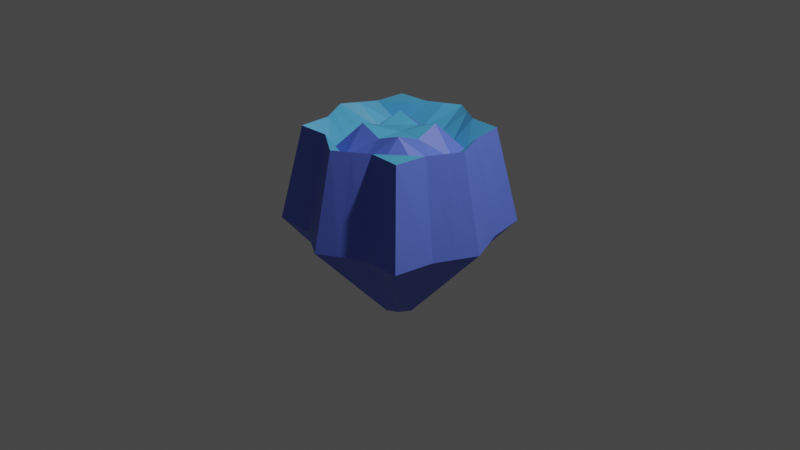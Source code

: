 # Source: flower.blend  (saved by Blender 3.1.7; exported with 4.5.12 LTS)
import bpy
from mathutils import Matrix  # noqa: F401  (used for matrix-valued properties, if any)

bpy.ops.wm.read_factory_settings(use_empty=True)
scene = bpy.context.scene
scene.name = 'Scene'

# ---- collections
col_collection = bpy.data.collections.new('Collection'); scene.collection.children.link(col_collection)

# ---- materials (node trees are filled in below, after node groups)
mat_material = bpy.data.materials.new('Material')
mat_material.alpha_threshold = 0.0
mat_material.use_transparent_shadow = False
mat_material.line_color = (0.0, 0.0, 0.0, 1.0)
mat_material_001 = bpy.data.materials.new('Material.001')
mat_material_001.use_transparent_shadow = False

# ---- material node trees
mat_material.use_nodes = True; mat_material.node_tree.nodes.clear()
_N = mat_material.node_tree.nodes; _L = mat_material.node_tree.links
n0 = _N.new('ShaderNodeOutputMaterial'); n0.name = 'Material Output'; n0.location = (300, 300)
n1 = _N.new('ShaderNodeBsdfPrincipled'); n1.name = 'Principled BSDF'; n1.location = (10, 300)
n1.distribution = 'GGX'
n1.subsurface_method = 'RANDOM_WALK_SKIN'
n1.inputs[0].default_value = (0.09252, 0.4561, 0.8, 1.0)
n1.inputs[2].default_value = 0.4
n1.inputs[3].default_value = 1.45
n1.inputs[27].default_value = (0.0, 0.0, 0.0, 1.0)
n1.inputs[28].default_value = 1.0
_L.new(n1.outputs[0], n0.inputs[0])
n0.is_active_output = True
mat_material_001.use_nodes = True; mat_material_001.node_tree.nodes.clear()
_N = mat_material_001.node_tree.nodes; _L = mat_material_001.node_tree.links
n0 = _N.new('ShaderNodeBsdfPrincipled'); n0.name = 'Principled BSDF'; n0.location = (10, 300)
n0.distribution = 'GGX'
n0.subsurface_method = 'RANDOM_WALK_SKIN'
n0.inputs[0].default_value = (0.1215, 0.1901, 0.8, 1.0)
n0.inputs[3].default_value = 1.45
n0.inputs[27].default_value = (0.0, 0.0, 0.0, 1.0)
n0.inputs[28].default_value = 1.0
n1 = _N.new('ShaderNodeOutputMaterial'); n1.name = 'Material Output'; n1.location = (300, 300)
_L.new(n0.outputs[0], n1.inputs[0])
n1.is_active_output = True

# ---- world
world_world = bpy.data.worlds.new('World'); scene.world = world_world
world_world.use_nodes = True; world_world.node_tree.nodes.clear()
_N = world_world.node_tree.nodes; _L = world_world.node_tree.links
n0 = _N.new('ShaderNodeOutputWorld'); n0.name = 'World Output'; n0.location = (300, 300)
n1 = _N.new('ShaderNodeBackground'); n1.name = 'Background'; n1.location = (10, 300)
n1.inputs[0].default_value = (0.05088, 0.05088, 0.05088, 1.0)
_L.new(n1.outputs[0], n0.inputs[0])
n0.is_active_output = True
world_world.color = (0.05088, 0.05088, 0.05088)
world_world.use_sun_shadow = False
world_world.sun_shadow_jitter_overblur = 0.0

# ---- cameras
cam_camera = bpy.data.cameras.new('Camera')
cam_camera.clip_end = 100.0
cam_camera.ortho_scale = 7.314

# ---- lights
light_light = bpy.data.lights.new('Light', 'POINT')
light_light.transmission_factor = 0.0
light_light.energy = 1000.0
light_light.shadow_soft_size = 0.1
light_light.shadow_maximum_resolution = 0.006
light_light.use_absolute_resolution = True

# ---- meshes
me_cube = bpy.data.meshes.new('Cube')
me_cube.from_pydata([(0.6709, 0.6714, 1.0), (0.1175, 0.118, -1.0), (0.6709, -0.6697, 1.0), (0.1175, -0.1163, -1.0), (-0.6703, 0.6714, 1.0), (-0.1169, 0.118, -1.0), (-0.6703, -0.6697, 1.0), (-0.1169, -0.1163, -1.0), (0.8445, 0.845, 0.0), (-0.8439, -0.8434, 0.0), (0.8445, -0.8434, 0.0), (-0.8439, 0.845, 0.0), (-0.1848, 0.0008328, -1.0), (0.8791, 0.0008328, 1.0), (-0.8785, 0.0008328, 1.0), (0.1854, 0.0008328, -1.0), (1.107, 0.0008328, 0.0), (-1.106, 0.0008328, 0.0), (0.000301, 0.1859, -1.0), (0.000301, -0.8779, 1.0), (0.000301, -0.1843, -1.0), (0.000301, 0.8796, 1.0), (0.000301, 1.107, 0.0), (0.000301, -1.105, 0.0), (2.418e-10, 1.209e-09, -1.0), (0.000301, 0.0008328, 0.9476), (-0.05829, 0.152, -1.0), (-0.335, -0.6561, 1.0), (-0.4218, -0.8567, 0.0), (-0.09226, 0.0008328, -1.0), (-0.05829, -0.1503, -1.0), (-0.335, 0.6965, 1.0), (-0.4218, 0.897, 0.0), (-0.5322, 0.0008328, 0.7494), (0.05889, -0.1503, -1.0), (0.3356, 0.6841, 1.0), (0.4224, 0.8847, 0.0), (0.5328, 0.0008328, 0.7494), (0.05889, 0.152, -1.0), (0.3356, -0.6561, 1.0), (0.4224, -0.8567, 0.0), (0.09286, 0.0008328, -1.0), (-0.1508, -0.05775, -1.0), (0.7079, -0.3344, 1.0), (0.9085, -0.4213, 0.0), (-0.6797, -0.3344, 1.0), (0.1514, -0.05775, -1.0), (-0.8802, -0.4213, 0.0), (0.000301, -0.09173, -1.0), (0.000301, -0.5317, 0.7494), (-0.07527, -0.07474, -1.0), (-0.4691, -0.4686, 0.7494), (0.4697, -0.4686, 0.7494), (0.07587, -0.07474, -1.0), (-0.6847, 0.3361, 1.0), (0.1514, 0.05942, -1.0), (-0.8853, 0.4229, 0.0), (-0.1508, 0.05942, -1.0), (0.7246, 0.3361, 1.0), (0.9252, 0.4229, 0.0), (0.000301, 0.5333, 0.7494), (2.418e-10, 0.138, -1.0), (-0.07527, 0.07641, -1.0), (-0.4691, 0.4702, 0.7494), (0.4697, 0.4702, 0.7494), (0.07587, 0.07641, -1.0), (-0.02899, -0.1673, -1.0), (-0.1673, 0.788, 1.0), (-0.2107, 1.002, 0.0), (-0.2659, 0.0008328, 0.9455), (-0.02899, 0.169, -1.0), (-0.1673, -0.767, 1.0), (-0.2107, -0.9811, 0.0), (-0.04598, 0.0008328, -1.0), (-0.2344, -0.5001, 0.7494), (-0.03749, -0.08323, -1.0), (-0.2344, 0.5018, 0.7494), (-0.03749, 0.0849, -1.0), (0.02959, 0.169, -1.0), (0.1679, -0.767, 1.0), (0.2113, -0.9811, 0.0), (0.06902, 1.209e-09, -1.0), (0.02959, -0.1673, -1.0), (0.1679, 0.7819, 1.0), (0.2113, 0.9959, 0.0), (0.2665, 0.0008328, 0.9455), (0.03809, -0.08323, -1.0), (0.235, -0.5001, 0.7494), (0.03809, 0.0849, -1.0), (0.235, 0.5018, 0.7494), (-0.1678, 0.03013, -1.0), (0.8018, 0.1685, 1.0), (1.016, 0.2119, 0.0), (0.000301, 0.2671, 0.9455), (0.000301, 0.04711, -1.0), (-0.08376, 0.03862, -1.0), (-0.5006, 0.2355, 0.7494), (0.5012, 0.2355, 0.7494), (0.1254, 0.05635, -1.0), (-0.7816, 0.1685, 1.0), (0.1684, 0.03013, -1.0), (-0.9957, 0.2119, 0.0), (-0.2502, 0.2513, 1.035), (-0.04173, 0.04287, -1.0), (0.04233, 0.04287, -1.0), (0.2508, 0.2513, 1.035), (-0.7791, -0.1668, 1.0), (0.1684, -0.02846, -1.0), (-0.9931, -0.2102, 0.0), (-0.1678, -0.02846, -1.0), (0.7935, -0.1668, 1.0), (1.008, -0.2102, 0.0), (2.418e-10, -0.06902, -1.0), (0.000301, -0.2654, 0.9455), (-0.08376, -0.03695, -1.0), (-0.5006, -0.2339, 0.7494), (0.5012, -0.2339, 0.7494), (0.08437, -0.03695, -1.0), (-0.06268, -0.06268, -1.0), (-0.2502, -0.2496, 1.035), (0.2508, -0.2496, 1.035), (0.06268, -0.06268, -1.0)], [], [(51, 45, 6, 27), (28, 27, 6, 9), (56, 54, 4, 11), (53, 46, 3, 34), (44, 43, 2, 10), (36, 35, 0, 8), (38, 36, 8, 1), (46, 44, 10, 3), (57, 56, 11, 5), (30, 28, 9, 7), (109, 108, 17, 12), (100, 92, 16, 15), (92, 91, 13, 16), (98, 100, 15, 41), (108, 106, 14, 17), (96, 99, 14, 33), (105, 93, 25, 85), (103, 94, 24, 73), (82, 80, 23, 20), (70, 68, 22, 18), (68, 67, 21, 22), (75, 48, 20, 66), (80, 79, 19, 23), (87, 49, 19, 79), (42, 50, 30, 7), (11, 4, 31, 32), (5, 11, 32, 26), (90, 95, 29, 12), (102, 96, 33, 69), (66, 72, 28, 30), (72, 71, 27, 28), (74, 51, 27, 71), (43, 52, 39, 2), (10, 2, 39, 40), (3, 10, 40, 34), (91, 97, 37, 13), (104, 98, 41, 81), (78, 84, 36, 38), (84, 83, 35, 36), (86, 53, 34, 82), (121, 117, 53, 86), (110, 116, 52, 43), (119, 115, 51, 74), (109, 114, 50, 42), (120, 113, 49, 87), (118, 112, 48, 75), (9, 6, 45, 47), (7, 9, 47, 42), (107, 111, 44, 46), (111, 110, 43, 44), (117, 107, 46, 53), (115, 106, 45, 51), (78, 38, 65, 88), (0, 35, 64, 58), (67, 31, 63, 76), (5, 26, 62, 57), (70, 18, 61, 77), (83, 21, 60, 89), (31, 4, 54, 63), (38, 1, 55, 65), (8, 0, 58, 59), (1, 8, 59, 55), (90, 101, 56, 57), (101, 99, 54, 56), (26, 70, 77, 62), (21, 67, 76, 60), (114, 118, 75, 50), (113, 119, 74, 49), (49, 74, 71, 19), (23, 19, 71, 72), (20, 23, 72, 66), (93, 102, 69, 25), (50, 75, 66, 30), (32, 31, 67, 68), (26, 32, 68, 70), (95, 103, 73, 29), (35, 83, 89, 64), (18, 78, 88, 61), (116, 120, 87, 52), (112, 121, 86, 48), (48, 86, 82, 20), (22, 21, 83, 84), (18, 22, 84, 78), (94, 104, 81, 24), (52, 87, 79, 39), (40, 39, 79, 80), (34, 40, 80, 82), (97, 105, 85, 37), (64, 89, 105, 97), (61, 88, 104, 94), (62, 77, 103, 95), (60, 76, 102, 93), (17, 14, 99, 101), (12, 17, 101, 90), (88, 65, 98, 104), (58, 64, 97, 91), (76, 63, 96, 102), (57, 62, 95, 90), (77, 61, 94, 103), (89, 60, 93, 105), (63, 54, 99, 96), (65, 55, 100, 98), (59, 58, 91, 92), (55, 59, 92, 100), (24, 81, 121, 112), (37, 85, 120, 116), (25, 69, 119, 113), (29, 73, 118, 114), (33, 14, 106, 115), (41, 15, 107, 117), (16, 13, 110, 111), (15, 16, 111, 107), (73, 24, 112, 118), (85, 25, 113, 120), (12, 29, 114, 109), (69, 33, 115, 119), (13, 37, 116, 110), (81, 41, 117, 121), (47, 45, 106, 108), (42, 47, 108, 109)])
me_cube.polygons.foreach_set('material_index', [0, 1, 1, 1, 1, 1, 1, 1, 1, 1, 1, 1, 1, 1, 1, 0, 0, 1, 1, 1, 1, 1, 1, 0, 1, 1, 1, 1, 1, 1, 1, 0, 0, 1, 1, 0, 1, 1, 1, 1, 1, 0, 1, 1, 1, 1, 1, 1, 1, 1, 1, 0, 1, 0, 0, 1, 1, 0, 0, 1, 1, 1, 1, 1, 1, 0, 1, 1, 0, 1, 1, 0, 1, 1, 1, 1, 0, 1, 1, 1, 1, 1, 1, 1, 0, 1, 1, 1, 1, 1, 1, 1, 1, 1, 1, 0, 1, 1, 1, 1, 0, 1, 1, 1, 1, 1, 0, 1, 0, 1, 1, 1, 1, 0, 1, 1, 0, 1, 1, 1])
_uv = me_cube.uv_layers.new(name='UVMap')
_uv.uv.foreach_set('vector', [0.8125, 0.6875, 0.875, 0.6875, 0.875, 0.75, 0.8125, 0.75, 0.5, 0.9375, 0.625, 0.9375, 0.625, 1.0, 0.5, 1.0, 0.5, 0.1875, 0.625, 0.1875, 0.625, 0.25, 0.5, 0.25, 0.3125, 0.6875, 0.375, 0.6875, 0.375, 0.75, 0.3125, 0.75, 0.5, 0.6875, 0.625, 0.6875, 0.625, 0.75, 0.5, 0.75, 0.5, 0.4375, 0.625, 0.4375, 0.625, 0.5, 0.5, 0.5, 0.375, 0.4375, 0.5, 0.4375, 0.5, 0.5, 0.375, 0.5, 0.375, 0.6875, 0.5, 0.6875, 0.5, 0.75, 0.375, 0.75, 0.375, 0.1875, 0.5, 0.1875, 0.5, 0.25, 0.375, 0.25, 0.375, 0.9375, 0.5, 0.9375, 0.5, 1.0, 0.375, 1.0, 0.375, 0.09375, 0.5, 0.09375, 0.5, 0.125, 0.375, 0.125, 0.375, 0.5938, 0.5, 0.5938, 0.5, 0.625, 0.375, 0.625, 0.5, 0.5938, 0.625, 0.5937, 0.625, 0.625, 0.5, 0.625, 0.3125, 0.5938, 0.375, 0.5938, 0.375, 0.625, 0.3125, 0.625, 0.5, 0.09375, 0.625, 0.09375, 0.625, 0.125, 0.5, 0.125, 0.8125, 0.5938, 0.875, 0.5938, 0.875, 0.625, 0.8125, 0.625, 0.7187, 0.5937, 0.75, 0.5938, 0.75, 0.625, 0.7188, 0.625, 0.2188, 0.5938, 0.25, 0.5938, 0.25, 0.625, 0.2188, 0.625, 0.375, 0.8438, 0.5, 0.8438, 0.5, 0.875, 0.375, 0.875, 0.375, 0.3438, 0.5, 0.3438, 0.5, 0.375, 0.375, 0.375, 0.5, 0.3438, 0.625, 0.3438, 0.625, 0.375, 0.5, 0.375, 0.2188, 0.6875, 0.25, 0.6875, 0.25, 0.75, 0.2188, 0.75, 0.5, 0.8438, 0.625, 0.8438, 0.625, 0.875, 0.5, 0.875, 0.7188, 0.6875, 0.75, 0.6875, 0.75, 0.75, 0.7188, 0.75, 0.125, 0.6875, 0.1875, 0.6875, 0.1875, 0.75, 0.125, 0.75, 0.5, 0.25, 0.625, 0.25, 0.625, 0.3125, 0.5, 0.3125, 0.375, 0.25, 0.5, 0.25, 0.5, 0.3125, 0.375, 0.3125, 0.125, 0.5938, 0.1875, 0.5938, 0.1875, 0.625, 0.125, 0.625, 0.7812, 0.5938, 0.8125, 0.5938, 0.8125, 0.625, 0.7812, 0.625, 0.375, 0.9062, 0.5, 0.9063, 0.5, 0.9375, 0.375, 0.9375, 0.5, 0.9063, 0.625, 0.9062, 0.625, 0.9375, 0.5, 0.9375, 0.7813, 0.6875, 0.8125, 0.6875, 0.8125, 0.75, 0.7812, 0.75, 0.625, 0.6875, 0.6875, 0.6875, 0.6875, 0.75, 0.625, 0.75, 0.5, 0.75, 0.625, 0.75, 0.625, 0.8125, 0.5, 0.8125, 0.375, 0.75, 0.5, 0.75, 0.5, 0.8125, 0.375, 0.8125, 0.625, 0.5937, 0.6875, 0.5938, 0.6875, 0.625, 0.625, 0.625, 0.2812, 0.5938, 0.3125, 0.5938, 0.3125, 0.625, 0.2812, 0.625, 0.375, 0.4062, 0.5, 0.4062, 0.5, 0.4375, 0.375, 0.4375, 0.5, 0.4062, 0.625, 0.4062, 0.625, 0.4375, 0.5, 0.4375, 0.2812, 0.6875, 0.3125, 0.6875, 0.3125, 0.75, 0.2812, 0.75, 0.2812, 0.6562, 0.3125, 0.6563, 0.3125, 0.6875, 0.2812, 0.6875, 0.625, 0.6562, 0.6875, 0.6563, 0.6875, 0.6875, 0.625, 0.6875, 0.7812, 0.6562, 0.8125, 0.6562, 0.8125, 0.6875, 0.7813, 0.6875, 0.125, 0.6562, 0.1875, 0.6562, 0.1875, 0.6875, 0.125, 0.6875, 0.7188, 0.6562, 0.75, 0.6562, 0.75, 0.6875, 0.7188, 0.6875, 0.2188, 0.6562, 0.25, 0.6562, 0.25, 0.6875, 0.2188, 0.6875, 0.5, 0.0, 0.625, 0.0, 0.625, 0.0625, 0.5, 0.0625, 0.375, 0.0, 0.5, 0.0, 0.5, 0.0625, 0.375, 0.0625, 0.375, 0.6562, 0.5, 0.6562, 0.5, 0.6875, 0.375, 0.6875, 0.5, 0.6562, 0.625, 0.6562, 0.625, 0.6875, 0.5, 0.6875, 0.3125, 0.6563, 0.375, 0.6562, 0.375, 0.6875, 0.3125, 0.6875, 0.8125, 0.6562, 0.875, 0.6562, 0.875, 0.6875, 0.8125, 0.6875, 0.2812, 0.5, 0.3125, 0.5, 0.3125, 0.5625, 0.2813, 0.5625, 0.625, 0.5, 0.6875, 0.5, 0.6875, 0.5625, 0.625, 0.5625, 0.7812, 0.5, 0.8125, 0.5, 0.8125, 0.5625, 0.7813, 0.5625, 0.125, 0.5, 0.1875, 0.5, 0.1875, 0.5625, 0.125, 0.5625, 0.2188, 0.5, 0.25, 0.5, 0.25, 0.5625, 0.2188, 0.5625, 0.7187, 0.5, 0.75, 0.5, 0.75, 0.5625, 0.7188, 0.5625, 0.8125, 0.5, 0.875, 0.5, 0.875, 0.5625, 0.8125, 0.5625, 0.3125, 0.5, 0.375, 0.5, 0.375, 0.5625, 0.3125, 0.5625, 0.5, 0.5, 0.625, 0.5, 0.625, 0.5625, 0.5, 0.5625, 0.375, 0.5, 0.5, 0.5, 0.5, 0.5625, 0.375, 0.5625, 0.375, 0.1562, 0.5, 0.1562, 0.5, 0.1875, 0.375, 0.1875, 0.5, 0.1562, 0.625, 0.1562, 0.625, 0.1875, 0.5, 0.1875, 0.1875, 0.5, 0.2188, 0.5, 0.2188, 0.5625, 0.1875, 0.5625, 0.75, 0.5, 0.7812, 0.5, 0.7813, 0.5625, 0.75, 0.5625, 0.1875, 0.6562, 0.2188, 0.6562, 0.2188, 0.6875, 0.1875, 0.6875, 0.75, 0.6562, 0.7812, 0.6562, 0.7813, 0.6875, 0.75, 0.6875, 0.75, 0.6875, 0.7813, 0.6875, 0.7812, 0.75, 0.75, 0.75, 0.5, 0.875, 0.625, 0.875, 0.625, 0.9062, 0.5, 0.9063, 0.375, 0.875, 0.5, 0.875, 0.5, 0.9063, 0.375, 0.9062, 0.75, 0.5938, 0.7812, 0.5938, 0.7812, 0.625, 0.75, 0.625, 0.1875, 0.6875, 0.2188, 0.6875, 0.2188, 0.75, 0.1875, 0.75, 0.5, 0.3125, 0.625, 0.3125, 0.625, 0.3438, 0.5, 0.3438, 0.375, 0.3125, 0.5, 0.3125, 0.5, 0.3438, 0.375, 0.3438, 0.1875, 0.5938, 0.2188, 0.5938, 0.2188, 0.625, 0.1875, 0.625, 0.6875, 0.5, 0.7187, 0.5, 0.7188, 0.5625, 0.6875, 0.5625, 0.25, 0.5, 0.2812, 0.5, 0.2813, 0.5625, 0.25, 0.5625, 0.6875, 0.6563, 0.7188, 0.6562, 0.7188, 0.6875, 0.6875, 0.6875, 0.25, 0.6562, 0.2812, 0.6562, 0.2812, 0.6875, 0.25, 0.6875, 0.25, 0.6875, 0.2812, 0.6875, 0.2812, 0.75, 0.25, 0.75, 0.5, 0.375, 0.625, 0.375, 0.625, 0.4062, 0.5, 0.4062, 0.375, 0.375, 0.5, 0.375, 0.5, 0.4062, 0.375, 0.4062, 0.25, 0.5938, 0.2812, 0.5938, 0.2812, 0.625, 0.25, 0.625, 0.6875, 0.6875, 0.7188, 0.6875, 0.7188, 0.75, 0.6875, 0.75, 0.5, 0.8125, 0.625, 0.8125, 0.625, 0.8438, 0.5, 0.8438, 0.375, 0.8125, 0.5, 0.8125, 0.5, 0.8438, 0.375, 0.8438, 0.6875, 0.5938, 0.7187, 0.5937, 0.7188, 0.625, 0.6875, 0.625, 0.6875, 0.5625, 0.7188, 0.5625, 0.7187, 0.5937, 0.6875, 0.5938, 0.25, 0.5625, 0.2813, 0.5625, 0.2812, 0.5938, 0.25, 0.5938, 0.1875, 0.5625, 0.2188, 0.5625, 0.2188, 0.5938, 0.1875, 0.5938, 0.75, 0.5625, 0.7813, 0.5625, 0.7812, 0.5938, 0.75, 0.5938, 0.5, 0.125, 0.625, 0.125, 0.625, 0.1562, 0.5, 0.1562, 0.375, 0.125, 0.5, 0.125, 0.5, 0.1562, 0.375, 0.1562, 0.2813, 0.5625, 0.3125, 0.5625, 0.3125, 0.5938, 0.2812, 0.5938, 0.625, 0.5625, 0.6875, 0.5625, 0.6875, 0.5938, 0.625, 0.5937, 0.7813, 0.5625, 0.8125, 0.5625, 0.8125, 0.5938, 0.7812, 0.5938, 0.125, 0.5625, 0.1875, 0.5625, 0.1875, 0.5938, 0.125, 0.5938, 0.2188, 0.5625, 0.25, 0.5625, 0.25, 0.5938, 0.2188, 0.5938, 0.7188, 0.5625, 0.75, 0.5625, 0.75, 0.5938, 0.7187, 0.5937, 0.8125, 0.5625, 0.875, 0.5625, 0.875, 0.5938, 0.8125, 0.5938, 0.3125, 0.5625, 0.375, 0.5625, 0.375, 0.5938, 0.3125, 0.5938, 0.5, 0.5625, 0.625, 0.5625, 0.625, 0.5937, 0.5, 0.5938, 0.375, 0.5625, 0.5, 0.5625, 0.5, 0.5938, 0.375, 0.5938, 0.25, 0.625, 0.2812, 0.625, 0.2812, 0.6562, 0.25, 0.6562, 0.6875, 0.625, 0.7188, 0.625, 0.7188, 0.6562, 0.6875, 0.6563, 0.75, 0.625, 0.7812, 0.625, 0.7812, 0.6562, 0.75, 0.6562, 0.1875, 0.625, 0.2188, 0.625, 0.2188, 0.6562, 0.1875, 0.6562, 0.8125, 0.625, 0.875, 0.625, 0.875, 0.6562, 0.8125, 0.6562, 0.3125, 0.625, 0.375, 0.625, 0.375, 0.6562, 0.3125, 0.6563, 0.5, 0.625, 0.625, 0.625, 0.625, 0.6562, 0.5, 0.6562, 0.375, 0.625, 0.5, 0.625, 0.5, 0.6562, 0.375, 0.6562, 0.2188, 0.625, 0.25, 0.625, 0.25, 0.6562, 0.2188, 0.6562, 0.7188, 0.625, 0.75, 0.625, 0.75, 0.6562, 0.7188, 0.6562, 0.125, 0.625, 0.1875, 0.625, 0.1875, 0.6562, 0.125, 0.6562, 0.7812, 0.625, 0.8125, 0.625, 0.8125, 0.6562, 0.7812, 0.6562, 0.625, 0.625, 0.6875, 0.625, 0.6875, 0.6563, 0.625, 0.6562, 0.2812, 0.625, 0.3125, 0.625, 0.3125, 0.6563, 0.2812, 0.6562, 0.5, 0.0625, 0.625, 0.0625, 0.625, 0.09375, 0.5, 0.09375, 0.375, 0.0625, 0.5, 0.0625, 0.5, 0.09375, 0.375, 0.09375])
me_cube.materials.append(mat_material)
me_cube.materials.append(mat_material_001)
me_cube.use_remesh_preserve_volume = False
me_cube.use_remesh_preserve_attributes = False
me_cube.use_mirror_vertex_groups = False
me_cube.update()

# ---- objects
ob_cube = bpy.data.objects.new('Cube', me_cube)
ob_light = bpy.data.objects.new('Light', light_light)
ob_camera = bpy.data.objects.new('Camera', cam_camera)

# ---- transforms, parenting, visibility, modifiers, constraints
ob_cube.location = (0.0, 0.0, 0.0)
ob_cube.lock_rotations_4d = False
ob_cube.empty_display_type = 'ARROWS'
ob_cube.lineart.crease_threshold = 0.0
ob_light.location = (4.076, 1.005, 5.904)
ob_light.rotation_euler = (0.6503, 0.05522, 1.866)
ob_light.lock_rotations_4d = False
ob_light.empty_display_type = 'ARROWS'
ob_light.color = (0.0, 0.0, 0.0, 0.0)
ob_light.lineart.crease_threshold = 0.0
ob_camera.location = (7.359, -6.926, 4.958)
ob_camera.rotation_euler = (1.109, 0.0, 0.8149)
ob_camera.lock_rotations_4d = False
ob_camera.empty_display_type = 'ARROWS'
ob_camera.color = (0.0, 0.0, 0.0, 0.0)
ob_camera.display_type = 'WIRE'
ob_camera.lineart.crease_threshold = 0.0

# ---- collection membership
col_collection.objects.link(ob_cube)
col_collection.objects.link(ob_light)
col_collection.objects.link(ob_camera)

# ---- scene / render settings (as saved in the file)
scene.camera = ob_camera
scene.frame_start = 1; scene.frame_end = 250; scene.frame_set(1)
scene.render.engine = 'BLENDER_EEVEE_NEXT'
scene.cycles.sampling_pattern = 'TABULATED_SOBOL'
scene.cycles.use_light_tree = False
scene.view_settings.view_transform = 'Filmic'
bpy.context.view_layer.update()
